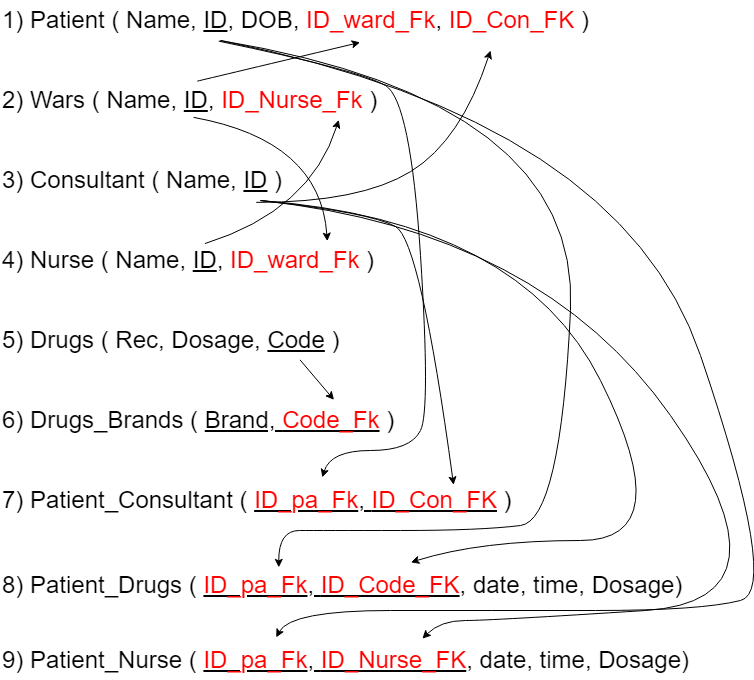

The diagram above was exported from draw.io. Its source (the exported page's mxGraphModel, read from the mxfile embedded in the PNG):
<mxGraphModel dx="984" dy="577" grid="1" gridSize="10" guides="1" tooltips="1" connect="1" arrows="1" fold="1" page="1" pageScale="1" pageWidth="827" pageHeight="1169" math="0" shadow="0">
  <root>
    <mxCell id="0" />
    <mxCell id="1" parent="0" />
    <mxCell id="BKxvgIfMH9eWLPwgE7mu-2" value="&lt;font style=&quot;font-size: 24px;&quot;&gt;1) Patient ( Name, &lt;u&gt;ID&lt;/u&gt;, DOB,&amp;nbsp;&lt;span style=&quot;color: rgb(255, 0, 0);&quot;&gt;ID_ward_Fk&lt;/span&gt;,&amp;nbsp;&lt;font style=&quot;&quot; color=&quot;#ff0000&quot;&gt;ID_Con_FK&lt;/font&gt;&amp;nbsp;)&amp;nbsp;&lt;/font&gt;" style="text;html=1;align=left;verticalAlign=middle;resizable=0;points=[];autosize=1;strokeColor=none;fillColor=none;" parent="1" vertex="1">
      <mxGeometry width="620" height="40" as="geometry" />
    </mxCell>
    <mxCell id="BKxvgIfMH9eWLPwgE7mu-4" value="&lt;font style=&quot;font-size: 24px;&quot;&gt;3) Consultant ( Name, &lt;u&gt;ID&lt;/u&gt; )&amp;nbsp;&lt;/font&gt;" style="text;html=1;align=left;verticalAlign=middle;resizable=0;points=[];autosize=1;strokeColor=none;fillColor=none;" parent="1" vertex="1">
      <mxGeometry y="160" width="310" height="40" as="geometry" />
    </mxCell>
    <mxCell id="BKxvgIfMH9eWLPwgE7mu-5" value="&lt;font style=&quot;font-size: 24px;&quot;&gt;4) Nurse ( Name, &lt;u&gt;ID&lt;/u&gt;, &lt;font color=&quot;#ff0000&quot;&gt;ID_ward_Fk&lt;/font&gt; )&amp;nbsp;&lt;/font&gt;" style="text;html=1;align=left;verticalAlign=middle;resizable=0;points=[];autosize=1;strokeColor=none;fillColor=none;" parent="1" vertex="1">
      <mxGeometry y="240" width="400" height="40" as="geometry" />
    </mxCell>
    <mxCell id="BKxvgIfMH9eWLPwgE7mu-6" value="&lt;font style=&quot;font-size: 24px;&quot;&gt;5) Drugs ( Rec, Dosage, &lt;u&gt;Code&lt;/u&gt; )&lt;/font&gt;" style="text;html=1;align=left;verticalAlign=middle;resizable=0;points=[];autosize=1;strokeColor=none;fillColor=none;" parent="1" vertex="1">
      <mxGeometry y="320" width="360" height="40" as="geometry" />
    </mxCell>
    <mxCell id="BKxvgIfMH9eWLPwgE7mu-7" value="&lt;font style=&quot;font-size: 24px;&quot;&gt;6) Drugs_Brands ( &lt;u&gt;Brand, &lt;font color=&quot;#ff0000&quot;&gt;Code_Fk&lt;/font&gt;&lt;/u&gt;&amp;nbsp;)&amp;nbsp;&lt;/font&gt;" style="text;html=1;align=left;verticalAlign=middle;resizable=0;points=[];autosize=1;strokeColor=none;fillColor=none;" parent="1" vertex="1">
      <mxGeometry y="400" width="420" height="40" as="geometry" />
    </mxCell>
    <mxCell id="BKxvgIfMH9eWLPwgE7mu-8" value="&lt;font style=&quot;font-size: 24px;&quot;&gt;7) Patient_Consultant ( &lt;u&gt;&lt;font color=&quot;#ff0000&quot; style=&quot;&quot;&gt;ID_pa_Fk&lt;/font&gt;,&amp;nbsp;&lt;font color=&quot;#ff0000&quot;&gt;ID_Con_FK&lt;/font&gt;&lt;/u&gt;&lt;font style=&quot;&quot; color=&quot;#ff0000&quot;&gt;&amp;nbsp;&lt;/font&gt;)&amp;nbsp;&lt;/font&gt;" style="text;html=1;align=left;verticalAlign=middle;resizable=0;points=[];autosize=1;strokeColor=none;fillColor=none;" parent="1" vertex="1">
      <mxGeometry y="480" width="540" height="40" as="geometry" />
    </mxCell>
    <mxCell id="BKxvgIfMH9eWLPwgE7mu-9" value="&lt;font style=&quot;font-size: 24px;&quot;&gt;8) Patient_Drugs (&amp;nbsp;&lt;u&gt;&lt;font style=&quot;&quot; color=&quot;#ff0000&quot;&gt;ID_pa_Fk&lt;/font&gt;, &lt;font color=&quot;#ff0000&quot;&gt;ID_Code_FK&lt;/font&gt;&lt;/u&gt;, date, time, Dosage)&amp;nbsp;&lt;/font&gt;" style="text;html=1;align=left;verticalAlign=middle;resizable=0;points=[];autosize=1;strokeColor=none;fillColor=none;" parent="1" vertex="1">
      <mxGeometry y="564.5" width="710" height="40" as="geometry" />
    </mxCell>
    <mxCell id="BKxvgIfMH9eWLPwgE7mu-11" value="&lt;font style=&quot;font-size: 24px;&quot;&gt;2) Wars ( Name, &lt;u&gt;ID&lt;/u&gt;, &lt;font color=&quot;#ff0000&quot;&gt;ID_Nurse_Fk&lt;/font&gt;&amp;nbsp;)&amp;nbsp;&lt;/font&gt;" style="text;html=1;align=left;verticalAlign=middle;resizable=0;points=[];autosize=1;strokeColor=none;fillColor=none;" parent="1" vertex="1">
      <mxGeometry y="80" width="410" height="40" as="geometry" />
    </mxCell>
    <mxCell id="BKxvgIfMH9eWLPwgE7mu-12" value="&lt;font style=&quot;font-size: 24px;&quot;&gt;9) Patient_Nurse (&amp;nbsp;&lt;u&gt;&lt;font style=&quot;&quot; color=&quot;#ff0000&quot;&gt;ID_pa_Fk&lt;/font&gt;, &lt;font color=&quot;#ff0000&quot;&gt;ID_Nurse_FK&lt;/font&gt;&lt;/u&gt;, date, time, Dosage)&amp;nbsp;&lt;/font&gt;" style="text;html=1;align=left;verticalAlign=middle;resizable=0;points=[];autosize=1;strokeColor=none;fillColor=none;" parent="1" vertex="1">
      <mxGeometry y="640" width="720" height="40" as="geometry" />
    </mxCell>
    <mxCell id="BKxvgIfMH9eWLPwgE7mu-13" value="" style="curved=1;endArrow=classic;html=1;rounded=0;exitX=0.48;exitY=0.016;exitDx=0;exitDy=0;exitPerimeter=0;entryX=0.58;entryY=1.047;entryDx=0;entryDy=0;entryPerimeter=0;" parent="1" source="BKxvgIfMH9eWLPwgE7mu-11" target="BKxvgIfMH9eWLPwgE7mu-2" edge="1">
      <mxGeometry width="50" height="50" relative="1" as="geometry">
        <mxPoint x="480" y="350" as="sourcePoint" />
        <mxPoint x="530" y="300" as="targetPoint" />
        <Array as="points" />
      </mxGeometry>
    </mxCell>
    <mxCell id="BKxvgIfMH9eWLPwgE7mu-15" value="" style="curved=1;endArrow=classic;html=1;rounded=0;exitX=0.352;exitY=1.016;exitDx=0;exitDy=0;exitPerimeter=0;entryX=0.596;entryY=-0.078;entryDx=0;entryDy=0;entryPerimeter=0;" parent="1" source="BKxvgIfMH9eWLPwgE7mu-2" target="BKxvgIfMH9eWLPwgE7mu-8" edge="1">
      <mxGeometry width="50" height="50" relative="1" as="geometry">
        <mxPoint x="480" y="350" as="sourcePoint" />
        <mxPoint x="530" y="300" as="targetPoint" />
        <Array as="points">
          <mxPoint x="360" y="70" />
          <mxPoint x="410" y="100" />
          <mxPoint x="430" y="410" />
          <mxPoint x="410" y="450" />
          <mxPoint x="330" y="450" />
        </Array>
      </mxGeometry>
    </mxCell>
    <mxCell id="BKxvgIfMH9eWLPwgE7mu-16" value="" style="curved=1;endArrow=classic;html=1;rounded=0;entryX=0.392;entryY=0.059;entryDx=0;entryDy=0;entryPerimeter=0;" parent="1" target="BKxvgIfMH9eWLPwgE7mu-9" edge="1">
      <mxGeometry width="50" height="50" relative="1" as="geometry">
        <mxPoint x="220" y="40" as="sourcePoint" />
        <mxPoint x="560" y="520" as="targetPoint" />
        <Array as="points">
          <mxPoint x="580" y="100" />
          <mxPoint x="560" y="520" />
          <mxPoint x="480" y="530" />
          <mxPoint x="320" y="530" />
          <mxPoint x="278" y="530" />
        </Array>
      </mxGeometry>
    </mxCell>
    <mxCell id="BKxvgIfMH9eWLPwgE7mu-17" value="" style="curved=1;endArrow=classic;html=1;rounded=0;entryX=0.383;entryY=-0.078;entryDx=0;entryDy=0;entryPerimeter=0;" parent="1" target="BKxvgIfMH9eWLPwgE7mu-12" edge="1">
      <mxGeometry width="50" height="50" relative="1" as="geometry">
        <mxPoint x="220" y="40" as="sourcePoint" />
        <mxPoint x="750" y="550" as="targetPoint" />
        <Array as="points">
          <mxPoint x="620" y="120" />
          <mxPoint x="780" y="590" />
          <mxPoint x="700" y="610" />
          <mxPoint x="490" y="610" />
          <mxPoint x="290" y="610" />
        </Array>
      </mxGeometry>
    </mxCell>
    <mxCell id="BKxvgIfMH9eWLPwgE7mu-20" value="" style="endArrow=classic;html=1;rounded=0;exitX=0.832;exitY=0.984;exitDx=0;exitDy=0;exitPerimeter=0;entryX=0.794;entryY=-0.016;entryDx=0;entryDy=0;entryPerimeter=0;" parent="1" source="BKxvgIfMH9eWLPwgE7mu-6" target="BKxvgIfMH9eWLPwgE7mu-7" edge="1">
      <mxGeometry width="50" height="50" relative="1" as="geometry">
        <mxPoint x="480" y="380" as="sourcePoint" />
        <mxPoint x="530" y="330" as="targetPoint" />
      </mxGeometry>
    </mxCell>
    <mxCell id="BKxvgIfMH9eWLPwgE7mu-21" value="" style="curved=1;endArrow=classic;html=1;rounded=0;exitX=0.511;exitY=0.078;exitDx=0;exitDy=0;exitPerimeter=0;entryX=0.825;entryY=0.984;entryDx=0;entryDy=0;entryPerimeter=0;" parent="1" source="BKxvgIfMH9eWLPwgE7mu-5" target="BKxvgIfMH9eWLPwgE7mu-11" edge="1">
      <mxGeometry width="50" height="50" relative="1" as="geometry">
        <mxPoint x="480" y="380" as="sourcePoint" />
        <mxPoint x="330" y="140" as="targetPoint" />
        <Array as="points">
          <mxPoint x="310" y="210" />
        </Array>
      </mxGeometry>
    </mxCell>
    <mxCell id="BKxvgIfMH9eWLPwgE7mu-22" value="" style="curved=1;endArrow=classic;html=1;rounded=0;exitX=0.471;exitY=0.922;exitDx=0;exitDy=0;exitPerimeter=0;entryX=0.817;entryY=0.016;entryDx=0;entryDy=0;entryPerimeter=0;" parent="1" source="BKxvgIfMH9eWLPwgE7mu-11" target="BKxvgIfMH9eWLPwgE7mu-5" edge="1">
      <mxGeometry width="50" height="50" relative="1" as="geometry">
        <mxPoint x="480" y="380" as="sourcePoint" />
        <mxPoint x="530" y="330" as="targetPoint" />
        <Array as="points">
          <mxPoint x="320" y="140" />
        </Array>
      </mxGeometry>
    </mxCell>
    <mxCell id="BKxvgIfMH9eWLPwgE7mu-23" value="" style="curved=1;endArrow=classic;html=1;rounded=0;exitX=0.825;exitY=1.047;exitDx=0;exitDy=0;exitPerimeter=0;" parent="1" source="BKxvgIfMH9eWLPwgE7mu-4" edge="1">
      <mxGeometry width="50" height="50" relative="1" as="geometry">
        <mxPoint x="300" y="201.88" as="sourcePoint" />
        <mxPoint x="490" y="50" as="targetPoint" />
        <Array as="points">
          <mxPoint x="360" y="202" />
          <mxPoint x="460.53" y="140" />
        </Array>
      </mxGeometry>
    </mxCell>
    <mxCell id="BKxvgIfMH9eWLPwgE7mu-24" value="" style="curved=1;endArrow=classic;html=1;rounded=0;entryX=0.839;entryY=0.109;entryDx=0;entryDy=0;entryPerimeter=0;" parent="1" target="BKxvgIfMH9eWLPwgE7mu-8" edge="1">
      <mxGeometry width="50" height="50" relative="1" as="geometry">
        <mxPoint x="260" y="200" as="sourcePoint" />
        <mxPoint x="500" y="60" as="targetPoint" />
        <Array as="points">
          <mxPoint x="370" y="212" />
          <mxPoint x="420" y="240" />
        </Array>
      </mxGeometry>
    </mxCell>
    <mxCell id="BKxvgIfMH9eWLPwgE7mu-25" value="" style="curved=1;endArrow=classic;html=1;rounded=0;entryX=0.578;entryY=-0.066;entryDx=0;entryDy=0;entryPerimeter=0;" parent="1" target="BKxvgIfMH9eWLPwgE7mu-9" edge="1">
      <mxGeometry width="50" height="50" relative="1" as="geometry">
        <mxPoint x="260" y="200" as="sourcePoint" />
        <mxPoint x="463" y="494" as="targetPoint" />
        <Array as="points">
          <mxPoint x="520" y="220" />
          <mxPoint x="680" y="540" />
          <mxPoint x="480" y="540" />
        </Array>
      </mxGeometry>
    </mxCell>
    <mxCell id="BKxvgIfMH9eWLPwgE7mu-27" value="" style="curved=1;endArrow=classic;html=1;rounded=0;entryX=0.586;entryY=-0.047;entryDx=0;entryDy=0;entryPerimeter=0;" parent="1" target="BKxvgIfMH9eWLPwgE7mu-12" edge="1">
      <mxGeometry width="50" height="50" relative="1" as="geometry">
        <mxPoint x="260" y="200" as="sourcePoint" />
        <mxPoint x="430" y="582" as="targetPoint" />
        <Array as="points">
          <mxPoint x="540" y="230" />
          <mxPoint x="800" y="600" />
          <mxPoint x="490" y="620" />
          <mxPoint x="440" y="620" />
        </Array>
      </mxGeometry>
    </mxCell>
  </root>
</mxGraphModel>